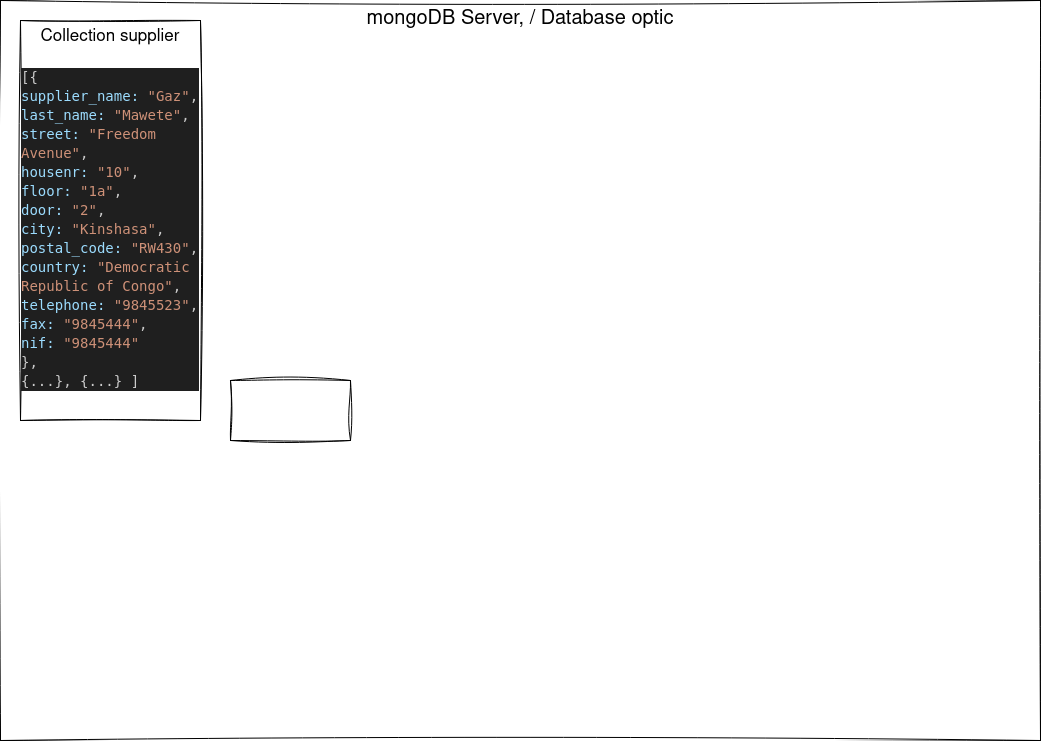

The diagram above was exported from draw.io. Its source (the exported page's mxGraphModel, read from the mxfile embedded in the PNG):
<mxGraphModel dx="1360" dy="763" grid="1" gridSize="10" guides="1" tooltips="1" connect="1" arrows="1" fold="1" page="1" pageScale="1" pageWidth="850" pageHeight="1100" math="0" shadow="0">
  <root>
    <mxCell id="0" />
    <mxCell id="1" parent="0" />
    <mxCell id="3wv4X93bFOMrvDnlai4l-3" value="mongoDB Server, / Database optic" style="rounded=0;whiteSpace=wrap;html=1;verticalAlign=top;fontSize=20;labelBackgroundColor=none;sketch=1;curveFitting=1;jiggle=2;" vertex="1" parent="1">
      <mxGeometry x="40" y="80" width="1040" height="740" as="geometry" />
    </mxCell>
    <mxCell id="3wv4X93bFOMrvDnlai4l-5" value="&lt;div&gt;Collection supplier&lt;/div&gt;&lt;div&gt;&lt;br&gt;&lt;/div&gt;&lt;div align=&quot;left&quot;&gt;&lt;div style=&quot;color: rgb(204, 204, 204); background-color: rgb(31, 31, 31); font-family: &amp;quot;Droid Sans Mono&amp;quot;, &amp;quot;monospace&amp;quot;, monospace; font-weight: normal; font-size: 14px; line-height: 19px;&quot;&gt;&lt;div&gt; [{&lt;/div&gt;&lt;div&gt;&lt;span style=&quot;color: #cccccc;&quot;&gt;      &lt;/span&gt;&lt;span style=&quot;color: #9cdcfe;&quot;&gt;supplier_name&lt;/span&gt;&lt;span style=&quot;color: #9cdcfe;&quot;&gt;:&lt;/span&gt;&lt;span style=&quot;color: #cccccc;&quot;&gt; &lt;/span&gt;&lt;span style=&quot;color: #ce9178;&quot;&gt;&quot;Gaz&quot;&lt;/span&gt;&lt;span style=&quot;color: #cccccc;&quot;&gt;,&lt;/span&gt;&lt;/div&gt;&lt;div&gt;&lt;span style=&quot;color: #cccccc;&quot;&gt;      &lt;/span&gt;&lt;span style=&quot;color: #9cdcfe;&quot;&gt;last_name&lt;/span&gt;&lt;span style=&quot;color: #9cdcfe;&quot;&gt;:&lt;/span&gt;&lt;span style=&quot;color: #cccccc;&quot;&gt; &lt;/span&gt;&lt;span style=&quot;color: #ce9178;&quot;&gt;&quot;Mawete&quot;&lt;/span&gt;&lt;span style=&quot;color: #cccccc;&quot;&gt;,&lt;/span&gt;&lt;/div&gt;&lt;div&gt;&lt;span style=&quot;color: #cccccc;&quot;&gt;      &lt;/span&gt;&lt;span style=&quot;color: #9cdcfe;&quot;&gt;street&lt;/span&gt;&lt;span style=&quot;color: #9cdcfe;&quot;&gt;:&lt;/span&gt;&lt;span style=&quot;color: #cccccc;&quot;&gt; &lt;/span&gt;&lt;span style=&quot;color: #ce9178;&quot;&gt;&quot;Freedom Avenue&quot;&lt;/span&gt;&lt;span style=&quot;color: #cccccc;&quot;&gt;,&lt;/span&gt;&lt;/div&gt;&lt;div&gt;&lt;span style=&quot;color: #cccccc;&quot;&gt;      &lt;/span&gt;&lt;span style=&quot;color: #9cdcfe;&quot;&gt;housenr&lt;/span&gt;&lt;span style=&quot;color: #9cdcfe;&quot;&gt;:&lt;/span&gt;&lt;span style=&quot;color: #cccccc;&quot;&gt; &lt;/span&gt;&lt;span style=&quot;color: #ce9178;&quot;&gt;&quot;10&quot;&lt;/span&gt;&lt;span style=&quot;color: #cccccc;&quot;&gt;,&lt;/span&gt;&lt;/div&gt;&lt;div&gt;&lt;span style=&quot;color: #cccccc;&quot;&gt;      &lt;/span&gt;&lt;span style=&quot;color: #9cdcfe;&quot;&gt;floor&lt;/span&gt;&lt;span style=&quot;color: #9cdcfe;&quot;&gt;:&lt;/span&gt;&lt;span style=&quot;color: #cccccc;&quot;&gt; &lt;/span&gt;&lt;span style=&quot;color: #ce9178;&quot;&gt;&quot;1a&quot;&lt;/span&gt;&lt;span style=&quot;color: #cccccc;&quot;&gt;,&lt;/span&gt;&lt;/div&gt;&lt;div&gt;&lt;span style=&quot;color: #cccccc;&quot;&gt;      &lt;/span&gt;&lt;span style=&quot;color: #9cdcfe;&quot;&gt;door&lt;/span&gt;&lt;span style=&quot;color: #9cdcfe;&quot;&gt;:&lt;/span&gt;&lt;span style=&quot;color: #cccccc;&quot;&gt; &lt;/span&gt;&lt;span style=&quot;color: #ce9178;&quot;&gt;&quot;2&quot;&lt;/span&gt;&lt;span style=&quot;color: #cccccc;&quot;&gt;,&lt;/span&gt;&lt;/div&gt;&lt;div&gt;&lt;span style=&quot;color: #cccccc;&quot;&gt;      &lt;/span&gt;&lt;span style=&quot;color: #9cdcfe;&quot;&gt;city&lt;/span&gt;&lt;span style=&quot;color: #9cdcfe;&quot;&gt;:&lt;/span&gt;&lt;span style=&quot;color: #cccccc;&quot;&gt; &lt;/span&gt;&lt;span style=&quot;color: #ce9178;&quot;&gt;&quot;Kinshasa&quot;&lt;/span&gt;&lt;span style=&quot;color: #cccccc;&quot;&gt;,&lt;/span&gt;&lt;/div&gt;&lt;div&gt;&lt;span style=&quot;color: #cccccc;&quot;&gt;      &lt;/span&gt;&lt;span style=&quot;color: #9cdcfe;&quot;&gt;postal_code&lt;/span&gt;&lt;span style=&quot;color: #9cdcfe;&quot;&gt;:&lt;/span&gt;&lt;span style=&quot;color: #cccccc;&quot;&gt; &lt;/span&gt;&lt;span style=&quot;color: #ce9178;&quot;&gt;&quot;RW430&quot;&lt;/span&gt;&lt;span style=&quot;color: #cccccc;&quot;&gt;,&lt;/span&gt;&lt;/div&gt;&lt;div&gt;&lt;span style=&quot;color: #cccccc;&quot;&gt;      &lt;/span&gt;&lt;span style=&quot;color: #9cdcfe;&quot;&gt;country&lt;/span&gt;&lt;span style=&quot;color: #9cdcfe;&quot;&gt;:&lt;/span&gt;&lt;span style=&quot;color: #cccccc;&quot;&gt; &lt;/span&gt;&lt;span style=&quot;color: #ce9178;&quot;&gt;&quot;Democratic Republic of Congo&quot;&lt;/span&gt;&lt;span style=&quot;color: #cccccc;&quot;&gt;,&lt;/span&gt;&lt;/div&gt;&lt;div&gt;&lt;span style=&quot;color: #cccccc;&quot;&gt;      &lt;/span&gt;&lt;span style=&quot;color: #9cdcfe;&quot;&gt;telephone&lt;/span&gt;&lt;span style=&quot;color: #9cdcfe;&quot;&gt;:&lt;/span&gt;&lt;span style=&quot;color: #cccccc;&quot;&gt; &lt;/span&gt;&lt;span style=&quot;color: #ce9178;&quot;&gt;&quot;9845523&quot;&lt;/span&gt;&lt;span style=&quot;color: #cccccc;&quot;&gt;,&lt;/span&gt;&lt;/div&gt;&lt;div&gt;&lt;span style=&quot;color: #cccccc;&quot;&gt;      &lt;/span&gt;&lt;span style=&quot;color: #9cdcfe;&quot;&gt;fax&lt;/span&gt;&lt;span style=&quot;color: #9cdcfe;&quot;&gt;:&lt;/span&gt;&lt;span style=&quot;color: #cccccc;&quot;&gt; &lt;/span&gt;&lt;span style=&quot;color: #ce9178;&quot;&gt;&quot;9845444&quot;&lt;/span&gt;&lt;span style=&quot;color: #cccccc;&quot;&gt;,&lt;/span&gt;&lt;/div&gt;&lt;div&gt;&lt;span style=&quot;color: #cccccc;&quot;&gt;      &lt;/span&gt;&lt;span style=&quot;color: #9cdcfe;&quot;&gt;nif&lt;/span&gt;&lt;span style=&quot;color: #9cdcfe;&quot;&gt;:&lt;/span&gt;&lt;span style=&quot;color: #cccccc;&quot;&gt; &lt;/span&gt;&lt;span style=&quot;color: #ce9178;&quot;&gt;&quot;9845444&quot;&lt;/span&gt;&lt;/div&gt;&lt;div&gt;&lt;span style=&quot;color: #cccccc;&quot;&gt;    },&lt;/span&gt;&lt;/div&gt;&lt;div&gt;&lt;span style=&quot;color: #cccccc;&quot;&gt;{...}, {...} ]&lt;br&gt;&lt;/span&gt;&lt;/div&gt;&lt;/div&gt;&lt;/div&gt;" style="rounded=0;whiteSpace=wrap;html=1;verticalAlign=top;fontSize=17;labelBackgroundColor=none;sketch=1;curveFitting=1;jiggle=2;" vertex="1" parent="1">
      <mxGeometry x="60" y="100" width="180" height="400" as="geometry" />
    </mxCell>
    <mxCell id="3wv4X93bFOMrvDnlai4l-6" value="" style="rounded=0;whiteSpace=wrap;html=1;labelBackgroundColor=none;sketch=1;curveFitting=1;jiggle=2;" vertex="1" parent="1">
      <mxGeometry x="270" y="460" width="120" height="60" as="geometry" />
    </mxCell>
  </root>
</mxGraphModel>